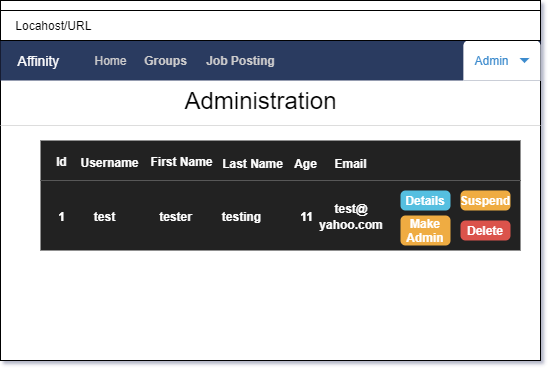

The diagram above was exported from draw.io. Its source (the exported page's mxGraphModel, read from the mxfile embedded in the PNG):
<mxGraphModel dx="574" dy="764" grid="1" gridSize="10" guides="1" tooltips="1" connect="1" arrows="1" fold="1" page="1" pageScale="1" pageWidth="850" pageHeight="1100" math="0" shadow="0">
  <root>
    <mxCell id="0" />
    <mxCell id="1" parent="0" />
    <mxCell id="uP990akV-PrmMZuXHzWq-2" value="" style="rounded=0;whiteSpace=wrap;html=1;" vertex="1" parent="1">
      <mxGeometry x="250" y="20" width="540" height="360" as="geometry" />
    </mxCell>
    <mxCell id="uP990akV-PrmMZuXHzWq-3" value="" style="html=1;shadow=0;dashed=0;shape=mxgraph.bootstrap.rect;fillColor=#2C3A61;strokeColor=none;whiteSpace=wrap;" vertex="1" parent="1">
      <mxGeometry x="250" y="60" width="540" height="40" as="geometry" />
    </mxCell>
    <mxCell id="uP990akV-PrmMZuXHzWq-4" value="&lt;font color=&quot;#ffffff&quot;&gt;Affinity&lt;/font&gt;" style="html=1;shadow=0;dashed=0;fillColor=none;strokeColor=none;shape=mxgraph.bootstrap.rect;fontColor=#999999;fontSize=14;whiteSpace=wrap;" vertex="1" parent="uP990akV-PrmMZuXHzWq-3">
      <mxGeometry width="77.14285714285714" height="40" as="geometry" />
    </mxCell>
    <mxCell id="uP990akV-PrmMZuXHzWq-9" value="&lt;font color=&quot;#cccccc&quot;&gt;Home&lt;/font&gt;" style="html=1;shadow=0;dashed=0;fillColor=none;strokeColor=none;shape=mxgraph.bootstrap.rect;fontColor=#999999;whiteSpace=wrap;" vertex="1" parent="uP990akV-PrmMZuXHzWq-3">
      <mxGeometry x="77.14285714285714" width="67.07020408163264" height="40" as="geometry" />
    </mxCell>
    <mxCell id="uP990akV-PrmMZuXHzWq-107" value="&lt;font color=&quot;#cccccc&quot;&gt;Groups&lt;/font&gt;" style="html=1;shadow=0;dashed=0;fillColor=none;strokeColor=none;shape=mxgraph.bootstrap.rect;fontColor=#999999;whiteSpace=wrap;fontStyle=1" vertex="1" parent="uP990akV-PrmMZuXHzWq-3">
      <mxGeometry x="132.24489795918367" width="67.07020408163264" height="40" as="geometry" />
    </mxCell>
    <mxCell id="uP990akV-PrmMZuXHzWq-108" value="&lt;font color=&quot;#cccccc&quot;&gt;Job Posting&lt;/font&gt;" style="html=1;shadow=0;dashed=0;fillColor=none;strokeColor=none;shape=mxgraph.bootstrap.rect;fontColor=#999999;whiteSpace=wrap;fontStyle=1" vertex="1" parent="uP990akV-PrmMZuXHzWq-3">
      <mxGeometry x="199.31510204081633" width="82.65306122448979" height="40" as="geometry" />
    </mxCell>
    <mxCell id="uP990akV-PrmMZuXHzWq-119" value="Admin" style="html=1;shadow=0;dashed=0;shape=mxgraph.bootstrap.topButton;fillColor=#ffffff;strokeColor=none;rSize=5;fontColor=#3D8BCD;spacingRight=20;whiteSpace=wrap;" vertex="1" parent="uP990akV-PrmMZuXHzWq-3">
      <mxGeometry x="462.85714285714283" width="77.14285714285714" height="40" as="geometry" />
    </mxCell>
    <mxCell id="uP990akV-PrmMZuXHzWq-120" value="" style="shape=triangle;direction=south;fillColor=#3D8BCD;strokeColor=none;perimeter=none;" vertex="1" parent="uP990akV-PrmMZuXHzWq-119">
      <mxGeometry x="1" y="0.5" width="10" height="5" relative="1" as="geometry">
        <mxPoint x="-21" y="-2.5" as="offset" />
      </mxGeometry>
    </mxCell>
    <mxCell id="uP990akV-PrmMZuXHzWq-13" value="&amp;nbsp; &amp;nbsp; Locahost/URL" style="rounded=0;whiteSpace=wrap;html=1;align=left;" vertex="1" parent="1">
      <mxGeometry x="250" y="30" width="540" height="30" as="geometry" />
    </mxCell>
    <mxCell id="uP990akV-PrmMZuXHzWq-20" value="&lt;font style=&quot;font-size: 24px&quot;&gt;Administration&lt;/font&gt;" style="text;html=1;strokeColor=none;fillColor=none;align=center;verticalAlign=middle;whiteSpace=wrap;rounded=0;" vertex="1" parent="1">
      <mxGeometry x="420" y="100" width="181.25" height="40" as="geometry" />
    </mxCell>
    <mxCell id="uP990akV-PrmMZuXHzWq-118" value="" style="shape=line;strokeColor=#dddddd;fillColor=#3363FF;" vertex="1" parent="1">
      <mxGeometry x="250" y="140" width="540" height="10" as="geometry" />
    </mxCell>
    <mxCell id="uP990akV-PrmMZuXHzWq-144" value="" style="html=1;shadow=0;dashed=0;shape=mxgraph.bootstrap.rect;fillColor=#222222;strokeColor=none;whiteSpace=wrap;" vertex="1" parent="1">
      <mxGeometry x="290" y="160" width="480" height="40" as="geometry" />
    </mxCell>
    <mxCell id="uP990akV-PrmMZuXHzWq-145" value="&lt;font color=&quot;#ffffff&quot; size=&quot;1&quot;&gt;&lt;b style=&quot;font-size: 12px&quot;&gt;Id&lt;/b&gt;&lt;/font&gt;" style="html=1;shadow=0;dashed=0;fillColor=none;strokeColor=none;shape=mxgraph.bootstrap.rect;fontColor=#999999;fontSize=14;whiteSpace=wrap;" vertex="1" parent="uP990akV-PrmMZuXHzWq-144">
      <mxGeometry width="42.666666666666664" height="40" as="geometry" />
    </mxCell>
    <mxCell id="uP990akV-PrmMZuXHzWq-234" value="&lt;font color=&quot;#ffffff&quot; size=&quot;1&quot;&gt;&lt;b style=&quot;font-size: 12px&quot;&gt;Age&lt;/b&gt;&lt;/font&gt;" style="html=1;shadow=0;dashed=0;fillColor=none;strokeColor=none;shape=mxgraph.bootstrap.rect;fontColor=#999999;fontSize=14;whiteSpace=wrap;" vertex="1" parent="uP990akV-PrmMZuXHzWq-144">
      <mxGeometry x="234.00333333333333" y="2" width="62.60869565217392" height="40" as="geometry" />
    </mxCell>
    <mxCell id="uP990akV-PrmMZuXHzWq-233" value="&lt;font color=&quot;#ffffff&quot; size=&quot;1&quot;&gt;&lt;b style=&quot;font-size: 12px&quot;&gt;Last Name&lt;/b&gt;&lt;/font&gt;" style="html=1;shadow=0;dashed=0;fillColor=none;strokeColor=none;shape=mxgraph.bootstrap.rect;fontColor=#999999;fontSize=14;whiteSpace=wrap;" vertex="1" parent="uP990akV-PrmMZuXHzWq-144">
      <mxGeometry x="176.00333333333333" y="2" width="73.28" height="40" as="geometry" />
    </mxCell>
    <mxCell id="uP990akV-PrmMZuXHzWq-232" value="&lt;font color=&quot;#ffffff&quot; size=&quot;1&quot;&gt;&lt;b style=&quot;font-size: 12px&quot;&gt;First Name&lt;/b&gt;&lt;/font&gt;" style="html=1;shadow=0;dashed=0;fillColor=none;strokeColor=none;shape=mxgraph.bootstrap.rect;fontColor=#999999;fontSize=14;whiteSpace=wrap;" vertex="1" parent="uP990akV-PrmMZuXHzWq-144">
      <mxGeometry x="99" width="85.33333333333333" height="40" as="geometry" />
    </mxCell>
    <mxCell id="uP990akV-PrmMZuXHzWq-231" value="&lt;font color=&quot;#ffffff&quot; size=&quot;1&quot;&gt;&lt;b style=&quot;font-size: 12px&quot;&gt;Username&lt;/b&gt;&lt;/font&gt;" style="html=1;shadow=0;dashed=0;fillColor=none;strokeColor=none;shape=mxgraph.bootstrap.rect;fontColor=#999999;fontSize=14;whiteSpace=wrap;" vertex="1" parent="uP990akV-PrmMZuXHzWq-144">
      <mxGeometry x="37.99666666666666" y="1" width="62.60869565217392" height="40" as="geometry" />
    </mxCell>
    <mxCell id="uP990akV-PrmMZuXHzWq-235" value="&lt;font color=&quot;#ffffff&quot; size=&quot;1&quot;&gt;&lt;b style=&quot;font-size: 12px&quot;&gt;Email&lt;/b&gt;&lt;/font&gt;" style="html=1;shadow=0;dashed=0;fillColor=none;strokeColor=none;shape=mxgraph.bootstrap.rect;fontColor=#999999;fontSize=14;whiteSpace=wrap;" vertex="1" parent="uP990akV-PrmMZuXHzWq-144">
      <mxGeometry x="278.99666666666667" y="2" width="62.60869565217392" height="40" as="geometry" />
    </mxCell>
    <mxCell id="uP990akV-PrmMZuXHzWq-182" value="" style="html=1;shadow=0;dashed=0;shape=mxgraph.bootstrap.rect;fillColor=#222222;strokeColor=none;whiteSpace=wrap;" vertex="1" parent="1">
      <mxGeometry x="290" y="200" width="480" height="70" as="geometry" />
    </mxCell>
    <mxCell id="uP990akV-PrmMZuXHzWq-183" value="&lt;font color=&quot;#ffffff&quot; size=&quot;1&quot;&gt;&lt;b style=&quot;font-size: 12px&quot;&gt;1&lt;/b&gt;&lt;/font&gt;" style="html=1;shadow=0;dashed=0;fillColor=none;strokeColor=none;shape=mxgraph.bootstrap.rect;fontColor=#999999;fontSize=14;whiteSpace=wrap;" vertex="1" parent="uP990akV-PrmMZuXHzWq-182">
      <mxGeometry width="42.666666666666664" height="70" as="geometry" />
    </mxCell>
    <mxCell id="uP990akV-PrmMZuXHzWq-238" value="&lt;font color=&quot;#ffffff&quot; size=&quot;1&quot;&gt;&lt;b style=&quot;font-size: 12px&quot;&gt;test&lt;/b&gt;&lt;/font&gt;" style="html=1;shadow=0;dashed=0;fillColor=none;strokeColor=none;shape=mxgraph.bootstrap.rect;fontColor=#999999;fontSize=14;whiteSpace=wrap;" vertex="1" parent="uP990akV-PrmMZuXHzWq-182">
      <mxGeometry x="42.666666666666664" width="42.666666666666664" height="70" as="geometry" />
    </mxCell>
    <mxCell id="uP990akV-PrmMZuXHzWq-239" value="&lt;font color=&quot;#ffffff&quot; size=&quot;1&quot;&gt;&lt;b style=&quot;font-size: 12px&quot;&gt;tester&lt;/b&gt;&lt;/font&gt;&lt;span style=&quot;color: rgba(0 , 0 , 0 , 0) ; font-family: monospace ; font-size: 0px ; white-space: nowrap&quot;&gt;%3CmxGraphModel%3E%3Croot%3E%3CmxCell%20id%3D%220%22%2F%3E%3CmxCell%20id%3D%221%22%20parent%3D%220%22%2F%3E%3CmxCell%20id%3D%222%22%20value%3D%22%26lt%3Bfont%20color%3D%26quot%3B%23ffffff%26quot%3B%20size%3D%26quot%3B1%26quot%3B%26gt%3B%26lt%3Bb%20style%3D%26quot%3Bfont-size%3A%2012px%26quot%3B%26gt%3Btest%26lt%3B%2Fb%26gt%3B%26lt%3B%2Ffont%26gt%3B%22%20style%3D%22html%3D1%3Bshadow%3D0%3Bdashed%3D0%3BfillColor%3Dnone%3BstrokeColor%3Dnone%3Bshape%3Dmxgraph.bootstrap.rect%3BfontColor%3D%23999999%3BfontSize%3D14%3BwhiteSpace%3Dwrap%3B%22%20vertex%3D%221%22%20parent%3D%221%22%3E%3CmxGeometry%20x%3D%22330%22%20y%3D%22200%22%20width%3D%2240%22%20height%3D%2270%22%20as%3D%22geometry%22%2F%3E%3C%2FmxCell%3E%3C%2Froot%3E%3C%2FmxGraphModel%3E&lt;/span&gt;" style="html=1;shadow=0;dashed=0;fillColor=none;strokeColor=none;shape=mxgraph.bootstrap.rect;fontColor=#999999;fontSize=14;whiteSpace=wrap;" vertex="1" parent="uP990akV-PrmMZuXHzWq-182">
      <mxGeometry x="113.66666666666667" width="42.666666666666664" height="70" as="geometry" />
    </mxCell>
    <mxCell id="uP990akV-PrmMZuXHzWq-240" value="&lt;font color=&quot;#ffffff&quot; size=&quot;1&quot;&gt;&lt;b style=&quot;font-size: 12px&quot;&gt;testing&lt;/b&gt;&lt;/font&gt;" style="html=1;shadow=0;dashed=0;fillColor=none;strokeColor=none;shape=mxgraph.bootstrap.rect;fontColor=#999999;fontSize=14;whiteSpace=wrap;" vertex="1" parent="uP990akV-PrmMZuXHzWq-182">
      <mxGeometry x="180" width="42.666666666666664" height="70" as="geometry" />
    </mxCell>
    <mxCell id="uP990akV-PrmMZuXHzWq-241" value="&lt;font color=&quot;#ffffff&quot; size=&quot;1&quot;&gt;&lt;b style=&quot;font-size: 12px&quot;&gt;11&lt;/b&gt;&lt;/font&gt;" style="html=1;shadow=0;dashed=0;fillColor=none;strokeColor=none;shape=mxgraph.bootstrap.rect;fontColor=#999999;fontSize=14;whiteSpace=wrap;" vertex="1" parent="uP990akV-PrmMZuXHzWq-182">
      <mxGeometry x="245.33" width="42.666666666666664" height="70" as="geometry" />
    </mxCell>
    <mxCell id="uP990akV-PrmMZuXHzWq-242" value="&lt;font color=&quot;#ffffff&quot; size=&quot;1&quot;&gt;&lt;b style=&quot;font-size: 12px&quot;&gt;test@&lt;br&gt;yahoo.com&lt;/b&gt;&lt;/font&gt;" style="html=1;shadow=0;dashed=0;fillColor=none;strokeColor=none;shape=mxgraph.bootstrap.rect;fontColor=#999999;fontSize=14;whiteSpace=wrap;" vertex="1" parent="uP990akV-PrmMZuXHzWq-182">
      <mxGeometry x="279" width="64" height="70" as="geometry" />
    </mxCell>
    <mxCell id="uP990akV-PrmMZuXHzWq-243" value="Delete" style="html=1;shadow=0;dashed=0;shape=mxgraph.bootstrap.rrect;align=center;rSize=5;strokeColor=none;fillColor=#DB524C;fontColor=#ffffff;fontStyle=1;whiteSpace=wrap;" vertex="1" parent="uP990akV-PrmMZuXHzWq-182">
      <mxGeometry x="420" y="40" width="50" height="20" as="geometry" />
    </mxCell>
    <mxCell id="uP990akV-PrmMZuXHzWq-244" value="Suspend" style="html=1;shadow=0;dashed=0;shape=mxgraph.bootstrap.rrect;align=center;rSize=5;strokeColor=none;fillColor=#EFAC43;fontColor=#ffffff;fontStyle=1;whiteSpace=wrap;" vertex="1" parent="uP990akV-PrmMZuXHzWq-182">
      <mxGeometry x="420" y="10" width="50" height="20" as="geometry" />
    </mxCell>
    <mxCell id="uP990akV-PrmMZuXHzWq-245" value="Make Admin" style="html=1;shadow=0;dashed=0;shape=mxgraph.bootstrap.rrect;align=center;rSize=5;strokeColor=none;fillColor=#EFAC43;fontColor=#ffffff;fontStyle=1;whiteSpace=wrap;" vertex="1" parent="uP990akV-PrmMZuXHzWq-182">
      <mxGeometry x="360" y="35" width="50" height="30" as="geometry" />
    </mxCell>
    <mxCell id="uP990akV-PrmMZuXHzWq-247" value="Details" style="html=1;shadow=0;dashed=0;shape=mxgraph.bootstrap.rrect;align=center;rSize=5;strokeColor=none;fillColor=#55BFE0;fontColor=#ffffff;fontStyle=1;whiteSpace=wrap;" vertex="1" parent="uP990akV-PrmMZuXHzWq-182">
      <mxGeometry x="360" y="10" width="50" height="20" as="geometry" />
    </mxCell>
  </root>
</mxGraphModel>